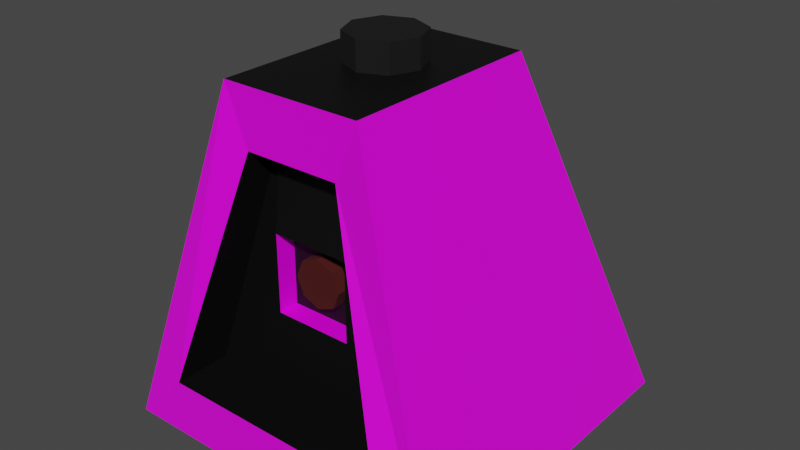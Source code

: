 # Source: Laser.blend  (saved by Blender 2.80.75; exported with 4.5.12 LTS)
import bpy
from mathutils import Matrix  # noqa: F401  (used for matrix-valued properties, if any)

bpy.ops.wm.read_factory_settings(use_empty=True)
scene = bpy.context.scene
scene.name = 'Scene'

# ---- collections
col_collection = bpy.data.collections.new('Collection'); scene.collection.children.link(col_collection)

# ---- images (referenced by path relative to the original .blend; pixels are not part of the script)
import os
ASSET_DIR = os.environ.get("B2B_ASSET_DIR", "")  # directory of the original .blend (textures are referenced by path, not embedded)
HERE = os.path.dirname(os.path.abspath(__file__))  # packed textures are extracted next to this script under _unpacked/

def load_image(name, relpath, width, height, colorspace="sRGB"):
    """Load a texture the original file referenced (path relative to the .blend, or extracted next to this script)."""
    p = next((c for c in (os.path.join(HERE, relpath), os.path.join(ASSET_DIR, relpath)) if relpath and os.path.exists(c)), "")
    if p:
        img = bpy.data.images.load(p, check_existing=True)
        img.name = name
    else:  # same state as the original file: an image datablock whose file is absent (Cycles renders it pink)
        img = bpy.data.images.new(name, width, height)
        img.source = "FILE"
        img.filepath = "//" + (relpath or name)
    img.colorspace_settings.name = colorspace
    return img
img_grunge_style_metal_background_with_yellow_black_warning_stripes = load_image('grunge-style-metal-background-with-yellow-black-warning-stripes', 'grunge-style-metal-background-with-yellow-black-warning-stripes_1048-6536.jpg', 1024, 1024, 'sRGB')

# ---- materials (node trees are filled in below, after node groups)
mat_material = bpy.data.materials.new('Material')
mat_material.alpha_threshold = 0.0
mat_material.use_transparent_shadow = False
mat_material.line_color = (0.0, 0.0, 0.0, 1.0)
mat_material_001 = bpy.data.materials.new('Material.001')
mat_material_001.use_transparent_shadow = False
mat_material_003 = bpy.data.materials.new('Material.003')
mat_material_003.use_transparent_shadow = False
mat_material_002 = bpy.data.materials.new('Material.002')
mat_material_002.use_transparent_shadow = False

# ---- material node trees
mat_material.use_nodes = True; mat_material.node_tree.nodes.clear()
_N = mat_material.node_tree.nodes; _L = mat_material.node_tree.links
n0 = _N.new('ShaderNodeOutputMaterial'); n0.name = 'Material Output'; n0.location = (300, 300)
n1 = _N.new('ShaderNodeBsdfPrincipled'); n1.name = 'Principled BSDF'; n1.location = (10, 300)
n1.distribution = 'GGX'
n1.subsurface_method = 'BURLEY'
n1.inputs[2].default_value = 0.4
n1.inputs[3].default_value = 1.45
n1.inputs[27].default_value = (0.0, 0.0, 0.0, 1.0)
n1.inputs[28].default_value = 1.0
n2 = _N.new('ShaderNodeTexImage'); n2.name = 'Image Texture'; n2.location = (-280, 280)
n2.image = img_grunge_style_metal_background_with_yellow_black_warning_stripes
_L.new(n1.outputs[0], n0.inputs[0])
_L.new(n2.outputs[0], n1.inputs[0])
n0.is_active_output = True
mat_material_001.use_nodes = True; mat_material_001.node_tree.nodes.clear()
_N = mat_material_001.node_tree.nodes; _L = mat_material_001.node_tree.links
n0 = _N.new('ShaderNodeOutputMaterial'); n0.name = 'Material Output'; n0.location = (300, 300)
n1 = _N.new('ShaderNodeBsdfPrincipled'); n1.name = 'Principled BSDF'; n1.location = (10, 300)
n1.distribution = 'GGX'
n1.subsurface_method = 'BURLEY'
n1.inputs[0].default_value = (0.02038, 0.02038, 0.02038, 1.0)
n1.inputs[1].default_value = 0.8718
n1.inputs[3].default_value = 1.45
n1.inputs[27].default_value = (0.0, 0.0, 0.0, 1.0)
n1.inputs[28].default_value = 1.0
_L.new(n1.outputs[0], n0.inputs[0])
n0.is_active_output = True
mat_material_003.use_nodes = True; mat_material_003.node_tree.nodes.clear()
_N = mat_material_003.node_tree.nodes; _L = mat_material_003.node_tree.links
n0 = _N.new('ShaderNodeOutputMaterial'); n0.name = 'Material Output'; n0.location = (300, 300)
n1 = _N.new('ShaderNodeBsdfPrincipled'); n1.name = 'Principled BSDF'; n1.location = (10, 300)
n1.distribution = 'GGX'
n1.subsurface_method = 'BURLEY'
n1.inputs[0].default_value = (0.06071, 0.002359, 0.0, 1.0)
n1.inputs[2].default_value = 0.8205
n1.inputs[3].default_value = 1.45
n1.inputs[27].default_value = (0.0, 0.0, 0.0, 1.0)
n1.inputs[28].default_value = 1.0
_L.new(n1.outputs[0], n0.inputs[0])
n0.is_active_output = True
mat_material_002.use_nodes = True; mat_material_002.node_tree.nodes.clear()
_N = mat_material_002.node_tree.nodes; _L = mat_material_002.node_tree.links
n0 = _N.new('ShaderNodeOutputMaterial'); n0.name = 'Material Output'; n0.location = (300, 300)
n1 = _N.new('ShaderNodeBsdfPrincipled'); n1.name = 'Principled BSDF'; n1.location = (10, 300)
n1.distribution = 'GGX'
n1.subsurface_method = 'BURLEY'
n1.inputs[0].default_value = (0.0, 0.0, 0.0, 1.0)
n1.inputs[2].default_value = 0.8205
n1.inputs[3].default_value = 1.45
n1.inputs[27].default_value = (0.0, 0.0, 0.0, 1.0)
n1.inputs[28].default_value = 1.0
_L.new(n1.outputs[0], n0.inputs[0])
n0.is_active_output = True

# ---- world
world_world = bpy.data.worlds.new('World'); scene.world = world_world
world_world.use_nodes = True; world_world.node_tree.nodes.clear()
_N = world_world.node_tree.nodes; _L = world_world.node_tree.links
n0 = _N.new('ShaderNodeOutputWorld'); n0.name = 'World Output'; n0.location = (300, 300)
n1 = _N.new('ShaderNodeBackground'); n1.name = 'Background'; n1.location = (10, 300)
n1.inputs[0].default_value = (0.05088, 0.05088, 0.05088, 1.0)
_L.new(n1.outputs[0], n0.inputs[0])
n0.is_active_output = True
world_world.color = (0.05088, 0.05088, 0.05088)
world_world.use_sun_shadow = False
world_world.sun_shadow_jitter_overblur = 0.0

# ---- meshes
me_cube = bpy.data.meshes.new('Cube')
me_cube.from_pydata([(0.4054, 0.4363, 1.0), (1.0, 1.0, -1.0), (0.2743, -0.7683, 0.6765), (0.6765, -1.0, -0.6765), (-0.4054, 0.4363, 1.0), (-1.0, 1.0, -1.0), (-0.2743, -0.7683, 0.6765), (-0.6765, -1.0, -0.6765), (-1.0, -1.0, -1.0), (-0.4054, -0.7683, 1.0), (0.4054, -0.7683, 1.0), (1.0, -1.0, -1.0), (-0.223, -0.6695, -0.223), (-0.223, -0.6695, 0.223), (0.223, -0.6695, 0.223), (0.223, -0.6695, -0.223), (-0.6765, -0.6695, -0.6765), (-0.2743, -0.5692, 0.6765), (0.2743, -0.5692, 0.6765), (0.6765, -0.6695, -0.6765), (-0.223, -0.5519, -0.223), (-0.223, -0.5519, 0.223), (0.223, -0.5519, 0.223), (0.223, -0.5519, -0.223), (0.0, -0.344, 0.1396), (0.0, -0.6233, 0.1396), (0.09874, -0.344, 0.09874), (0.09874, -0.6233, 0.09874), (0.1396, -0.344, 0.0), (0.1396, -0.6233, -1.221e-08), (0.09874, -0.344, -0.09874), (0.09874, -0.6233, -0.09874), (-1.221e-08, -0.344, -0.1396), (-1.221e-08, -0.6233, -0.1396), (-0.09874, -0.344, -0.09874), (-0.09874, -0.6233, -0.09874), (-0.1396, -0.344, 7.769e-09), (-0.1396, -0.6233, -4.439e-09), (-0.09874, -0.344, 0.09874), (-0.09874, -0.6233, 0.09874), (0.0, 0.108, 0.7339), (0.0, 0.108, 1.161), (0.1512, 0.0454, 0.7339), (0.1512, 0.0454, 1.161), (0.2138, -0.1058, 0.7339), (0.2138, -0.1058, 1.161), (0.1512, -0.2569, 0.7339), (0.1512, -0.2569, 1.161), (-1.869e-08, -0.3195, 0.7339), (-1.869e-08, -0.3195, 1.161), (-0.1512, -0.2569, 0.7339), (-0.1512, -0.2569, 1.161), (-0.2138, -0.1058, 0.7339), (-0.2138, -0.1058, 1.161), (-0.1512, 0.0454, 0.7339), (-0.1512, 0.0454, 1.161)], [], [(0, 4, 9, 10), (2, 6, 17, 18), (8, 9, 4, 5), (5, 1, 11, 8), (1, 0, 10, 11), (5, 4, 0, 1), (7, 6, 9, 8), (2, 3, 11, 10), (6, 2, 10, 9), (3, 7, 8, 11), (14, 13, 21, 22), (6, 7, 16, 17), (7, 3, 19, 16), (3, 2, 18, 19), (12, 13, 17, 16), (14, 15, 19, 18), (13, 14, 18, 17), (15, 12, 16, 19), (23, 22, 21, 20), (13, 12, 20, 21), (12, 15, 23, 20), (15, 14, 22, 23), (24, 25, 27, 26), (26, 27, 29, 28), (28, 29, 31, 30), (30, 31, 33, 32), (32, 33, 35, 34), (34, 35, 37, 36), (27, 25, 39, 37, 35, 33, 31, 29), (36, 37, 39, 38), (38, 39, 25, 24), (24, 26, 28, 30, 32, 34, 36, 38), (40, 41, 43, 42), (42, 43, 45, 44), (44, 45, 47, 46), (46, 47, 49, 48), (48, 49, 51, 50), (50, 51, 53, 52), (43, 41, 55, 53, 51, 49, 47, 45), (52, 53, 55, 54), (54, 55, 41, 40), (40, 42, 44, 46, 48, 50, 52, 54)])
me_cube.polygons.foreach_set('material_index', [1, 1, 0, 1, 0, 0, 0, 0, 0, 0, 0, 1, 1, 1, 1, 1, 1, 1, 1, 0, 0, 0, 2, 2, 2, 2, 2, 2, 2, 2, 2, 2, 3, 3, 3, 3, 3, 3, 3, 3, 3, 3])
_uv = me_cube.uv_layers.new(name='UVMap')
_uv.uv.foreach_set('vector', [0.375, 0.0, 0.625, 0.0, 0.625, 0.25, 0.375, 0.25, 0.5846, 0.2904, 0.5846, 0.4596, 0.5846, 0.4596, 0.5846, 0.2904, 0.375, 0.5, 0.625, 0.5, 0.625, 0.75, 0.375, 0.75, 0.375, 0.75, 0.625, 0.75, 0.625, 1.0, 0.375, 1.0, 0.125, 0.5, 0.375, 0.5, 0.375, 0.75, 0.125, 0.75, 0.625, 0.5, 0.875, 0.5, 0.875, 0.75, 0.625, 0.75, 0.4154, 0.4596, 0.5846, 0.4596, 0.625, 0.5, 0.375, 0.5, 0.5846, 0.2904, 0.4154, 0.2904, 0.375, 0.25, 0.625, 0.25, 0.5846, 0.4596, 0.5846, 0.2904, 0.625, 0.25, 0.625, 0.5, 0.4154, 0.2904, 0.4154, 0.4596, 0.375, 0.5, 0.375, 0.25, 0.5279, 0.3471, 0.5279, 0.4029, 0.5279, 0.4029, 0.5279, 0.3471, 0.5846, 0.4596, 0.4154, 0.4596, 0.4154, 0.4596, 0.5846, 0.4596, 0.4154, 0.4596, 0.4154, 0.2904, 0.4154, 0.2904, 0.4154, 0.4596, 0.4154, 0.2904, 0.5846, 0.2904, 0.5846, 0.2904, 0.4154, 0.2904, 0.4721, 0.4029, 0.5279, 0.4029, 0.5846, 0.4596, 0.4154, 0.4596, 0.5279, 0.3471, 0.4721, 0.3471, 0.4154, 0.2904, 0.5846, 0.2904, 0.5279, 0.4029, 0.5279, 0.3471, 0.5846, 0.2904, 0.5846, 0.4596, 0.4721, 0.3471, 0.4721, 0.4029, 0.4154, 0.4596, 0.4154, 0.2904, 0.4721, 0.3471, 0.5279, 0.3471, 0.5279, 0.4029, 0.4721, 0.4029, 0.5279, 0.4029, 0.4721, 0.4029, 0.4721, 0.4029, 0.5279, 0.4029, 0.4721, 0.4029, 0.4721, 0.3471, 0.4721, 0.3471, 0.4721, 0.4029, 0.4721, 0.3471, 0.5279, 0.3471, 0.5279, 0.3471, 0.4721, 0.3471, 1.0, 0.5, 1.0, 1.0, 0.875, 1.0, 0.875, 0.5, 0.875, 0.5, 0.875, 1.0, 0.75, 1.0, 0.75, 0.5, 0.75, 0.5, 0.75, 1.0, 0.625, 1.0, 0.625, 0.5, 0.625, 0.5, 0.625, 1.0, 0.5, 1.0, 0.5, 0.5, 0.5, 0.5, 0.5, 1.0, 0.375, 1.0, 0.375, 0.5, 0.375, 0.5, 0.375, 1.0, 0.25, 1.0, 0.25, 0.5, 0.4197, 0.4197, 0.25, 0.49, 0.08029, 0.4197, 0.01, 0.25, 0.08029, 0.08029, 0.25, 0.01, 0.4197, 0.08029, 0.49, 0.25, 0.25, 0.5, 0.25, 1.0, 0.125, 1.0, 0.125, 0.5, 0.125, 0.5, 0.125, 1.0, 0.0, 1.0, 0.0, 0.5, 0.75, 0.49, 0.9197, 0.4197, 0.99, 0.25, 0.9197, 0.08029, 0.75, 0.01, 0.5803, 0.08029, 0.51, 0.25, 0.5803, 0.4197, 1.0, 0.5, 1.0, 1.0, 0.875, 1.0, 0.875, 0.5, 0.875, 0.5, 0.875, 1.0, 0.75, 1.0, 0.75, 0.5, 0.75, 0.5, 0.75, 1.0, 0.625, 1.0, 0.625, 0.5, 0.625, 0.5, 0.625, 1.0, 0.5, 1.0, 0.5, 0.5, 0.5, 0.5, 0.5, 1.0, 0.375, 1.0, 0.375, 0.5, 0.375, 0.5, 0.375, 1.0, 0.25, 1.0, 0.25, 0.5, 0.4197, 0.4197, 0.25, 0.49, 0.08029, 0.4197, 0.01, 0.25, 0.08029, 0.08029, 0.25, 0.01, 0.4197, 0.08029, 0.49, 0.25, 0.25, 0.5, 0.25, 1.0, 0.125, 1.0, 0.125, 0.5, 0.125, 0.5, 0.125, 1.0, 0.0, 1.0, 0.0, 0.5, 0.75, 0.49, 0.9197, 0.4197, 0.99, 0.25, 0.9197, 0.08029, 0.75, 0.01, 0.5803, 0.08029, 0.51, 0.25, 0.5803, 0.4197])
me_cube.materials.append(mat_material)
me_cube.materials.append(mat_material_001)
me_cube.materials.append(mat_material_003)
me_cube.materials.append(mat_material_002)
me_cube.use_remesh_preserve_volume = False
me_cube.use_remesh_preserve_attributes = False
me_cube.use_mirror_vertex_groups = False
me_cube.update()

# ---- objects
ob_lazer_box = bpy.data.objects.new('Lazer box', me_cube)

# ---- transforms, parenting, visibility, modifiers, constraints
ob_lazer_box.location = (0.0, 0.0, 0.0)
ob_lazer_box.lock_rotations_4d = False
ob_lazer_box.empty_display_type = 'ARROWS'
ob_lazer_box.lineart.crease_threshold = 0.0

# ---- collection membership
col_collection.objects.link(ob_lazer_box)

# ---- scene / render settings (as saved in the file)
scene.frame_start = 1; scene.frame_end = 250; scene.frame_set(1)
scene.render.engine = 'BLENDER_EEVEE_NEXT'
scene.cycles.use_denoising = False
scene.cycles.samples = 128
scene.cycles.sampling_pattern = 'TABULATED_SOBOL'
scene.cycles.use_adaptive_sampling = False
scene.cycles.use_light_tree = False
scene.view_settings.view_transform = 'Filmic'
bpy.context.view_layer.update()

# ---- added for rendering (the .blend has no active camera and no usable light): camera, sun
cam_auto = bpy.data.cameras.new('AutoCamera')
cam_auto.lens = 50.0
cam_auto.sensor_width = 36.0
cam_auto.clip_end = 1000.0
ob_auto_camera = bpy.data.objects.new('AutoCamera', cam_auto)
scene.collection.objects.link(ob_auto_camera)
ob_auto_camera.location = (3.29358, -3.9523, 2.7156)
ob_auto_camera.rotation_euler = (1.09748, -7.21219e-08, 0.694738)
scene.camera = ob_auto_camera
light_auto_sun = bpy.data.lights.new('AutoSun', 'SUN')
light_auto_sun.energy = 3.0
light_auto_sun.angle = 0.0523599
ob_auto_sun = bpy.data.objects.new('AutoSun', light_auto_sun)
scene.collection.objects.link(ob_auto_sun)
ob_auto_sun.rotation_euler = (0.872665, 0.174533, 0.523599)
bpy.context.view_layer.update()
